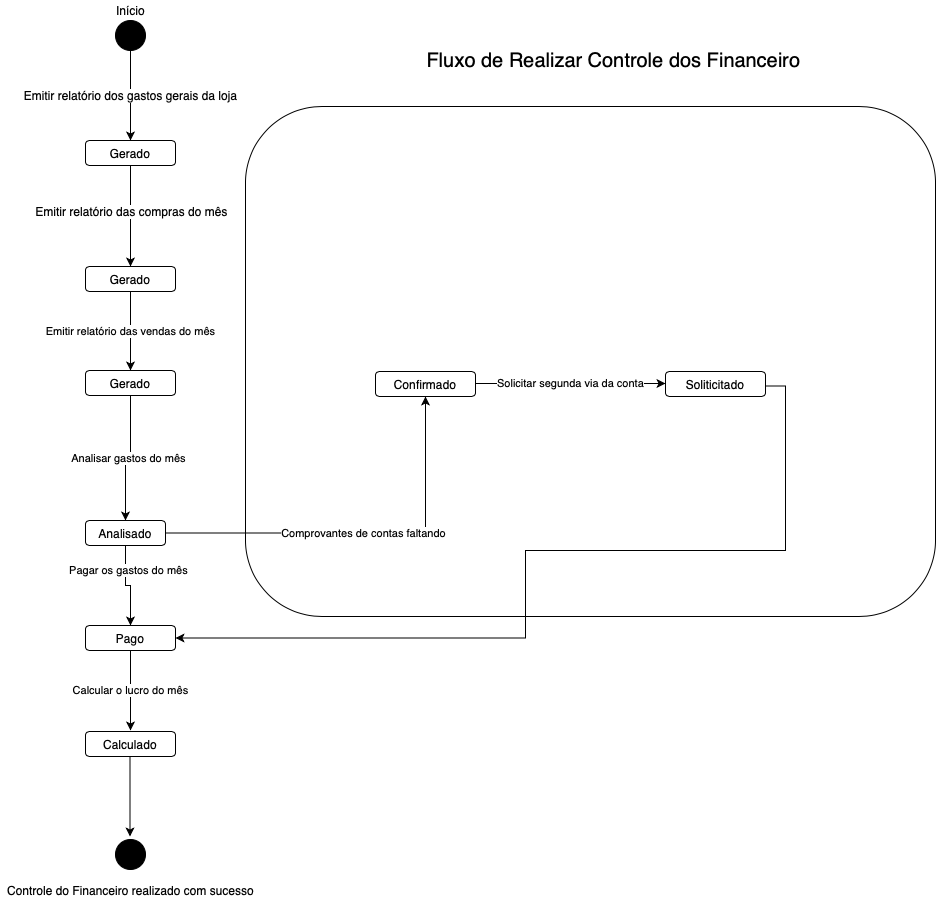

The diagram above was exported from draw.io. Its source (the exported page's mxGraphModel, read from the mxfile embedded in the PNG):
<mxGraphModel dx="1773" dy="595" grid="1" gridSize="10" guides="1" tooltips="1" connect="1" arrows="1" fold="1" page="1" pageScale="1" pageWidth="827" pageHeight="1169" math="0" shadow="0">
  <root>
    <mxCell id="H94Kw00LlmuJHr8XBWSy-0" />
    <mxCell id="H94Kw00LlmuJHr8XBWSy-1" parent="H94Kw00LlmuJHr8XBWSy-0" />
    <mxCell id="H94Kw00LlmuJHr8XBWSy-2" value="" style="rounded=1;whiteSpace=wrap;html=1;fillColor=none;gradientColor=none;" parent="H94Kw00LlmuJHr8XBWSy-1" vertex="1">
      <mxGeometry x="150" y="146" width="690" height="510" as="geometry" />
    </mxCell>
    <mxCell id="H94Kw00LlmuJHr8XBWSy-3" value="&lt;span style=&quot;font-size: 12px&quot;&gt;Emitir relatório dos gastos gerais da loja&lt;br&gt;&lt;/span&gt;" style="edgeStyle=orthogonalEdgeStyle;rounded=0;orthogonalLoop=1;jettySize=auto;html=1;entryX=0.5;entryY=0;entryDx=0;entryDy=0;" parent="H94Kw00LlmuJHr8XBWSy-1" source="H94Kw00LlmuJHr8XBWSy-4" target="H94Kw00LlmuJHr8XBWSy-9" edge="1">
      <mxGeometry relative="1" as="geometry">
        <mxPoint x="190" y="35" as="targetPoint" />
      </mxGeometry>
    </mxCell>
    <mxCell id="H94Kw00LlmuJHr8XBWSy-4" value="" style="ellipse;whiteSpace=wrap;html=1;aspect=fixed;gradientColor=none;fillColor=#000000;" parent="H94Kw00LlmuJHr8XBWSy-1" vertex="1">
      <mxGeometry x="20" y="60" width="30" height="30" as="geometry" />
    </mxCell>
    <mxCell id="H94Kw00LlmuJHr8XBWSy-5" value="" style="edgeStyle=orthogonalEdgeStyle;rounded=0;orthogonalLoop=1;jettySize=auto;html=1;" parent="H94Kw00LlmuJHr8XBWSy-1" source="H94Kw00LlmuJHr8XBWSy-9" target="H94Kw00LlmuJHr8XBWSy-13" edge="1">
      <mxGeometry relative="1" as="geometry">
        <Array as="points">
          <mxPoint x="35" y="270" />
          <mxPoint x="35" y="270" />
        </Array>
      </mxGeometry>
    </mxCell>
    <mxCell id="H94Kw00LlmuJHr8XBWSy-6" value="&lt;span style=&quot;font-size: 12px&quot;&gt;Emitir relatório das compras do mês&lt;/span&gt;" style="edgeLabel;html=1;align=center;verticalAlign=middle;resizable=0;points=[];" parent="H94Kw00LlmuJHr8XBWSy-5" vertex="1" connectable="0">
      <mxGeometry x="0.0833" y="-3" relative="1" as="geometry">
        <mxPoint x="3" y="-10" as="offset" />
      </mxGeometry>
    </mxCell>
    <mxCell id="H94Kw00LlmuJHr8XBWSy-9" value="Gerado" style="rounded=1;whiteSpace=wrap;html=1;" parent="H94Kw00LlmuJHr8XBWSy-1" vertex="1">
      <mxGeometry x="-10" y="180" width="90" height="25" as="geometry" />
    </mxCell>
    <mxCell id="H94Kw00LlmuJHr8XBWSy-12" value="Emitir relatório das vendas do mês" style="edgeStyle=orthogonalEdgeStyle;rounded=0;orthogonalLoop=1;jettySize=auto;html=1;" parent="H94Kw00LlmuJHr8XBWSy-1" source="H94Kw00LlmuJHr8XBWSy-13" edge="1">
      <mxGeometry relative="1" as="geometry">
        <mxPoint x="35" y="410" as="targetPoint" />
      </mxGeometry>
    </mxCell>
    <mxCell id="H94Kw00LlmuJHr8XBWSy-13" value="Gerado" style="rounded=1;whiteSpace=wrap;html=1;" parent="H94Kw00LlmuJHr8XBWSy-1" vertex="1">
      <mxGeometry x="-10" y="306" width="90" height="25" as="geometry" />
    </mxCell>
    <mxCell id="H94Kw00LlmuJHr8XBWSy-14" value="Comprovantes de contas faltando" style="edgeStyle=orthogonalEdgeStyle;rounded=0;orthogonalLoop=1;jettySize=auto;html=1;exitX=1;exitY=0.5;exitDx=0;exitDy=0;" parent="H94Kw00LlmuJHr8XBWSy-1" source="H94Kw00LlmuJHr8XBWSy-17" target="H94Kw00LlmuJHr8XBWSy-20" edge="1">
      <mxGeometry relative="1" as="geometry">
        <mxPoint x="140" y="428.5" as="sourcePoint" />
      </mxGeometry>
    </mxCell>
    <mxCell id="H94Kw00LlmuJHr8XBWSy-15" value="" style="edgeStyle=orthogonalEdgeStyle;rounded=0;orthogonalLoop=1;jettySize=auto;html=1;" parent="H94Kw00LlmuJHr8XBWSy-1" source="H94Kw00LlmuJHr8XBWSy-17" target="H94Kw00LlmuJHr8XBWSy-19" edge="1">
      <mxGeometry relative="1" as="geometry" />
    </mxCell>
    <mxCell id="H94Kw00LlmuJHr8XBWSy-16" value="Pagar os gastos do mês" style="edgeLabel;html=1;align=center;verticalAlign=middle;resizable=0;points=[];" parent="H94Kw00LlmuJHr8XBWSy-15" vertex="1" connectable="0">
      <mxGeometry x="-0.425" y="2" relative="1" as="geometry">
        <mxPoint as="offset" />
      </mxGeometry>
    </mxCell>
    <mxCell id="H94Kw00LlmuJHr8XBWSy-17" value="Analisado" style="rounded=1;whiteSpace=wrap;html=1;" parent="H94Kw00LlmuJHr8XBWSy-1" vertex="1">
      <mxGeometry x="-10" y="560" width="80" height="25" as="geometry" />
    </mxCell>
    <mxCell id="H94Kw00LlmuJHr8XBWSy-18" value="Calcular o lucro do mês" style="edgeStyle=orthogonalEdgeStyle;rounded=0;orthogonalLoop=1;jettySize=auto;html=1;" parent="H94Kw00LlmuJHr8XBWSy-1" source="H94Kw00LlmuJHr8XBWSy-19" edge="1">
      <mxGeometry relative="1" as="geometry">
        <mxPoint x="35" y="770" as="targetPoint" />
      </mxGeometry>
    </mxCell>
    <mxCell id="H94Kw00LlmuJHr8XBWSy-19" value="Pago" style="rounded=1;whiteSpace=wrap;html=1;" parent="H94Kw00LlmuJHr8XBWSy-1" vertex="1">
      <mxGeometry x="-10" y="665" width="90" height="25" as="geometry" />
    </mxCell>
    <mxCell id="H94Kw00LlmuJHr8XBWSy-20" value="Confirmado" style="rounded=1;whiteSpace=wrap;html=1;" parent="H94Kw00LlmuJHr8XBWSy-1" vertex="1">
      <mxGeometry x="280" y="411" width="100" height="25" as="geometry" />
    </mxCell>
    <mxCell id="H94Kw00LlmuJHr8XBWSy-22" value="Início" style="text;html=1;align=center;verticalAlign=middle;resizable=0;points=[];autosize=1;" parent="H94Kw00LlmuJHr8XBWSy-1" vertex="1">
      <mxGeometry x="15" y="40" width="40" height="20" as="geometry" />
    </mxCell>
    <mxCell id="H94Kw00LlmuJHr8XBWSy-26" value="&lt;font style=&quot;font-size: 20px&quot;&gt;Fluxo de Realizar Controle dos Financeiro&lt;/font&gt;" style="text;html=1;align=center;verticalAlign=middle;resizable=0;points=[];autosize=1;" parent="H94Kw00LlmuJHr8XBWSy-1" vertex="1">
      <mxGeometry x="322.5" y="90" width="390" height="20" as="geometry" />
    </mxCell>
    <mxCell id="H94Kw00LlmuJHr8XBWSy-27" value="" style="ellipse;whiteSpace=wrap;html=1;aspect=fixed;gradientColor=none;fillColor=#000000;" parent="H94Kw00LlmuJHr8XBWSy-1" vertex="1">
      <mxGeometry x="20" y="879" width="30" height="30" as="geometry" />
    </mxCell>
    <mxCell id="H94Kw00LlmuJHr8XBWSy-28" value="Controle do Financeiro realizado com sucesso" style="text;html=1;align=center;verticalAlign=middle;resizable=0;points=[];autosize=1;" parent="H94Kw00LlmuJHr8XBWSy-1" vertex="1">
      <mxGeometry x="-95" y="920" width="260" height="20" as="geometry" />
    </mxCell>
    <mxCell id="H94Kw00LlmuJHr8XBWSy-30" value="Calculado" style="rounded=1;whiteSpace=wrap;html=1;" parent="H94Kw00LlmuJHr8XBWSy-1" vertex="1">
      <mxGeometry x="-10" y="771" width="90" height="25" as="geometry" />
    </mxCell>
    <mxCell id="H94Kw00LlmuJHr8XBWSy-32" value="Solicitar segunda via da conta" style="edgeStyle=orthogonalEdgeStyle;rounded=0;orthogonalLoop=1;jettySize=auto;html=1;exitX=1;exitY=0.5;exitDx=0;exitDy=0;" parent="H94Kw00LlmuJHr8XBWSy-1" edge="1">
      <mxGeometry relative="1" as="geometry">
        <mxPoint x="380" y="423" as="sourcePoint" />
        <mxPoint x="570" y="423" as="targetPoint" />
      </mxGeometry>
    </mxCell>
    <mxCell id="H94Kw00LlmuJHr8XBWSy-33" value="Soliticitado" style="rounded=1;whiteSpace=wrap;html=1;" parent="H94Kw00LlmuJHr8XBWSy-1" vertex="1">
      <mxGeometry x="570" y="411" width="100" height="25" as="geometry" />
    </mxCell>
    <mxCell id="H94Kw00LlmuJHr8XBWSy-34" value="&lt;br&gt;" style="edgeStyle=orthogonalEdgeStyle;rounded=0;orthogonalLoop=1;jettySize=auto;html=1;exitX=1;exitY=0.5;exitDx=0;exitDy=0;entryX=1;entryY=0.5;entryDx=0;entryDy=0;" parent="H94Kw00LlmuJHr8XBWSy-1" target="H94Kw00LlmuJHr8XBWSy-19" edge="1">
      <mxGeometry relative="1" as="geometry">
        <mxPoint x="670" y="425.5" as="sourcePoint" />
        <mxPoint x="760" y="425.5" as="targetPoint" />
        <Array as="points">
          <mxPoint x="690" y="426" />
          <mxPoint x="690" y="590" />
          <mxPoint x="430" y="590" />
          <mxPoint x="430" y="678" />
        </Array>
      </mxGeometry>
    </mxCell>
    <mxCell id="H94Kw00LlmuJHr8XBWSy-36" value="" style="edgeStyle=orthogonalEdgeStyle;rounded=0;orthogonalLoop=1;jettySize=auto;html=1;" parent="H94Kw00LlmuJHr8XBWSy-1" edge="1">
      <mxGeometry relative="1" as="geometry">
        <mxPoint x="34.5" y="876" as="targetPoint" />
        <mxPoint x="34.5" y="796" as="sourcePoint" />
      </mxGeometry>
    </mxCell>
    <mxCell id="STsd2Vq16pmWkgamU8jt-0" value="Gerado" style="rounded=1;whiteSpace=wrap;html=1;" parent="H94Kw00LlmuJHr8XBWSy-1" vertex="1">
      <mxGeometry x="-10" y="410" width="90" height="25" as="geometry" />
    </mxCell>
    <mxCell id="STsd2Vq16pmWkgamU8jt-3" value="Analisar gastos do mês" style="edgeStyle=orthogonalEdgeStyle;rounded=0;orthogonalLoop=1;jettySize=auto;html=1;exitX=0.5;exitY=1;exitDx=0;exitDy=0;entryX=0.5;entryY=0;entryDx=0;entryDy=0;" parent="H94Kw00LlmuJHr8XBWSy-1" source="STsd2Vq16pmWkgamU8jt-0" target="H94Kw00LlmuJHr8XBWSy-17" edge="1">
      <mxGeometry relative="1" as="geometry">
        <mxPoint x="34.5" y="460" as="sourcePoint" />
        <mxPoint x="34.5" y="500" as="targetPoint" />
      </mxGeometry>
    </mxCell>
  </root>
</mxGraphModel>